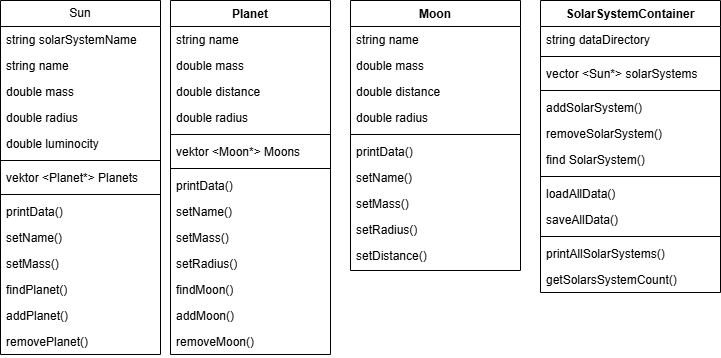

The diagram above was exported from draw.io. Its source (the exported page's mxGraphModel, read from the mxfile embedded in the PNG):
<mxGraphModel dx="514" dy="586" grid="1" gridSize="10" guides="1" tooltips="1" connect="1" arrows="1" fold="1" page="1" pageScale="1" pageWidth="827" pageHeight="1169" math="0" shadow="0">
  <root>
    <mxCell id="0" />
    <mxCell id="1" parent="0" />
    <mxCell id="JwodquhQEjTWOHO2Cq9F-1" value="Sun" style="swimlane;fontStyle=0;childLayout=stackLayout;horizontal=1;startSize=26;fillColor=none;horizontalStack=0;resizeParent=1;resizeParentMax=0;resizeLast=0;collapsible=1;marginBottom=0;whiteSpace=wrap;html=1;" parent="1" vertex="1">
      <mxGeometry x="20" y="60" width="160" height="354" as="geometry" />
    </mxCell>
    <mxCell id="JwodquhQEjTWOHO2Cq9F-14" value="string solarSystemName" style="text;strokeColor=none;fillColor=none;align=left;verticalAlign=top;spacingLeft=4;spacingRight=4;overflow=hidden;rotatable=0;points=[[0,0.5],[1,0.5]];portConstraint=eastwest;whiteSpace=wrap;html=1;" parent="JwodquhQEjTWOHO2Cq9F-1" vertex="1">
      <mxGeometry y="26" width="160" height="26" as="geometry" />
    </mxCell>
    <mxCell id="JwodquhQEjTWOHO2Cq9F-2" value="string name&lt;div&gt;&lt;br&gt;&lt;/div&gt;" style="text;strokeColor=none;fillColor=none;align=left;verticalAlign=top;spacingLeft=4;spacingRight=4;overflow=hidden;rotatable=0;points=[[0,0.5],[1,0.5]];portConstraint=eastwest;whiteSpace=wrap;html=1;" parent="JwodquhQEjTWOHO2Cq9F-1" vertex="1">
      <mxGeometry y="52" width="160" height="26" as="geometry" />
    </mxCell>
    <mxCell id="JwodquhQEjTWOHO2Cq9F-3" value="double mass" style="text;strokeColor=none;fillColor=none;align=left;verticalAlign=top;spacingLeft=4;spacingRight=4;overflow=hidden;rotatable=0;points=[[0,0.5],[1,0.5]];portConstraint=eastwest;whiteSpace=wrap;html=1;" parent="JwodquhQEjTWOHO2Cq9F-1" vertex="1">
      <mxGeometry y="78" width="160" height="26" as="geometry" />
    </mxCell>
    <mxCell id="JwodquhQEjTWOHO2Cq9F-4" value="double radius" style="text;strokeColor=none;fillColor=none;align=left;verticalAlign=top;spacingLeft=4;spacingRight=4;overflow=hidden;rotatable=0;points=[[0,0.5],[1,0.5]];portConstraint=eastwest;whiteSpace=wrap;html=1;" parent="JwodquhQEjTWOHO2Cq9F-1" vertex="1">
      <mxGeometry y="104" width="160" height="26" as="geometry" />
    </mxCell>
    <mxCell id="JwodquhQEjTWOHO2Cq9F-5" value="double luminocity" style="text;strokeColor=none;fillColor=none;align=left;verticalAlign=top;spacingLeft=4;spacingRight=4;overflow=hidden;rotatable=0;points=[[0,0.5],[1,0.5]];portConstraint=eastwest;whiteSpace=wrap;html=1;" parent="JwodquhQEjTWOHO2Cq9F-1" vertex="1">
      <mxGeometry y="130" width="160" height="26" as="geometry" />
    </mxCell>
    <mxCell id="JwodquhQEjTWOHO2Cq9F-7" value="" style="line;strokeWidth=1;fillColor=none;align=left;verticalAlign=middle;spacingTop=-1;spacingLeft=3;spacingRight=3;rotatable=0;labelPosition=right;points=[];portConstraint=eastwest;strokeColor=inherit;" parent="JwodquhQEjTWOHO2Cq9F-1" vertex="1">
      <mxGeometry y="156" width="160" height="8" as="geometry" />
    </mxCell>
    <mxCell id="JwodquhQEjTWOHO2Cq9F-6" value="vektor &amp;lt;Planet*&amp;gt; Planets" style="text;strokeColor=none;fillColor=none;align=left;verticalAlign=top;spacingLeft=4;spacingRight=4;overflow=hidden;rotatable=0;points=[[0,0.5],[1,0.5]];portConstraint=eastwest;whiteSpace=wrap;html=1;" parent="JwodquhQEjTWOHO2Cq9F-1" vertex="1">
      <mxGeometry y="164" width="160" height="26" as="geometry" />
    </mxCell>
    <mxCell id="JwodquhQEjTWOHO2Cq9F-9" value="" style="line;strokeWidth=1;fillColor=none;align=left;verticalAlign=middle;spacingTop=-1;spacingLeft=3;spacingRight=3;rotatable=0;labelPosition=right;points=[];portConstraint=eastwest;strokeColor=inherit;" parent="JwodquhQEjTWOHO2Cq9F-1" vertex="1">
      <mxGeometry y="190" width="160" height="8" as="geometry" />
    </mxCell>
    <mxCell id="JwodquhQEjTWOHO2Cq9F-8" value="printData()" style="text;strokeColor=none;fillColor=none;align=left;verticalAlign=top;spacingLeft=4;spacingRight=4;overflow=hidden;rotatable=0;points=[[0,0.5],[1,0.5]];portConstraint=eastwest;whiteSpace=wrap;html=1;" parent="JwodquhQEjTWOHO2Cq9F-1" vertex="1">
      <mxGeometry y="198" width="160" height="26" as="geometry" />
    </mxCell>
    <mxCell id="JwodquhQEjTWOHO2Cq9F-10" value="setName()" style="text;strokeColor=none;fillColor=none;align=left;verticalAlign=top;spacingLeft=4;spacingRight=4;overflow=hidden;rotatable=0;points=[[0,0.5],[1,0.5]];portConstraint=eastwest;whiteSpace=wrap;html=1;" parent="JwodquhQEjTWOHO2Cq9F-1" vertex="1">
      <mxGeometry y="224" width="160" height="26" as="geometry" />
    </mxCell>
    <mxCell id="JwodquhQEjTWOHO2Cq9F-11" value="setMass()" style="text;strokeColor=none;fillColor=none;align=left;verticalAlign=top;spacingLeft=4;spacingRight=4;overflow=hidden;rotatable=0;points=[[0,0.5],[1,0.5]];portConstraint=eastwest;whiteSpace=wrap;html=1;" parent="JwodquhQEjTWOHO2Cq9F-1" vertex="1">
      <mxGeometry y="250" width="160" height="26" as="geometry" />
    </mxCell>
    <mxCell id="JwodquhQEjTWOHO2Cq9F-15" value="findPlanet()" style="text;strokeColor=none;fillColor=none;align=left;verticalAlign=top;spacingLeft=4;spacingRight=4;overflow=hidden;rotatable=0;points=[[0,0.5],[1,0.5]];portConstraint=eastwest;whiteSpace=wrap;html=1;" parent="JwodquhQEjTWOHO2Cq9F-1" vertex="1">
      <mxGeometry y="276" width="160" height="26" as="geometry" />
    </mxCell>
    <mxCell id="JwodquhQEjTWOHO2Cq9F-12" value="addPlanet()" style="text;strokeColor=none;fillColor=none;align=left;verticalAlign=top;spacingLeft=4;spacingRight=4;overflow=hidden;rotatable=0;points=[[0,0.5],[1,0.5]];portConstraint=eastwest;whiteSpace=wrap;html=1;" parent="JwodquhQEjTWOHO2Cq9F-1" vertex="1">
      <mxGeometry y="302" width="160" height="26" as="geometry" />
    </mxCell>
    <mxCell id="JwodquhQEjTWOHO2Cq9F-13" value="removePlanet()" style="text;strokeColor=none;fillColor=none;align=left;verticalAlign=top;spacingLeft=4;spacingRight=4;overflow=hidden;rotatable=0;points=[[0,0.5],[1,0.5]];portConstraint=eastwest;whiteSpace=wrap;html=1;" parent="JwodquhQEjTWOHO2Cq9F-1" vertex="1">
      <mxGeometry y="328" width="160" height="26" as="geometry" />
    </mxCell>
    <mxCell id="JwodquhQEjTWOHO2Cq9F-16" value="Planet" style="swimlane;fontStyle=1;align=center;verticalAlign=top;childLayout=stackLayout;horizontal=1;startSize=26;horizontalStack=0;resizeParent=1;resizeParentMax=0;resizeLast=0;collapsible=1;marginBottom=0;whiteSpace=wrap;html=1;" parent="1" vertex="1">
      <mxGeometry x="190" y="60" width="160" height="354" as="geometry" />
    </mxCell>
    <mxCell id="JwodquhQEjTWOHO2Cq9F-17" value="string name" style="text;strokeColor=none;fillColor=none;align=left;verticalAlign=top;spacingLeft=4;spacingRight=4;overflow=hidden;rotatable=0;points=[[0,0.5],[1,0.5]];portConstraint=eastwest;whiteSpace=wrap;html=1;" parent="JwodquhQEjTWOHO2Cq9F-16" vertex="1">
      <mxGeometry y="26" width="160" height="26" as="geometry" />
    </mxCell>
    <mxCell id="JwodquhQEjTWOHO2Cq9F-20" value="double mass" style="text;strokeColor=none;fillColor=none;align=left;verticalAlign=top;spacingLeft=4;spacingRight=4;overflow=hidden;rotatable=0;points=[[0,0.5],[1,0.5]];portConstraint=eastwest;whiteSpace=wrap;html=1;" parent="JwodquhQEjTWOHO2Cq9F-16" vertex="1">
      <mxGeometry y="52" width="160" height="26" as="geometry" />
    </mxCell>
    <mxCell id="JwodquhQEjTWOHO2Cq9F-21" value="double distance" style="text;strokeColor=none;fillColor=none;align=left;verticalAlign=top;spacingLeft=4;spacingRight=4;overflow=hidden;rotatable=0;points=[[0,0.5],[1,0.5]];portConstraint=eastwest;whiteSpace=wrap;html=1;" parent="JwodquhQEjTWOHO2Cq9F-16" vertex="1">
      <mxGeometry y="78" width="160" height="26" as="geometry" />
    </mxCell>
    <mxCell id="JwodquhQEjTWOHO2Cq9F-22" value="double radius" style="text;strokeColor=none;fillColor=none;align=left;verticalAlign=top;spacingLeft=4;spacingRight=4;overflow=hidden;rotatable=0;points=[[0,0.5],[1,0.5]];portConstraint=eastwest;whiteSpace=wrap;html=1;" parent="JwodquhQEjTWOHO2Cq9F-16" vertex="1">
      <mxGeometry y="104" width="160" height="26" as="geometry" />
    </mxCell>
    <mxCell id="JwodquhQEjTWOHO2Cq9F-18" value="" style="line;strokeWidth=1;fillColor=none;align=left;verticalAlign=middle;spacingTop=-1;spacingLeft=3;spacingRight=3;rotatable=0;labelPosition=right;points=[];portConstraint=eastwest;strokeColor=inherit;" parent="JwodquhQEjTWOHO2Cq9F-16" vertex="1">
      <mxGeometry y="130" width="160" height="8" as="geometry" />
    </mxCell>
    <mxCell id="JwodquhQEjTWOHO2Cq9F-19" value="vektor &amp;lt;Moon*&amp;gt; Moons" style="text;strokeColor=none;fillColor=none;align=left;verticalAlign=top;spacingLeft=4;spacingRight=4;overflow=hidden;rotatable=0;points=[[0,0.5],[1,0.5]];portConstraint=eastwest;whiteSpace=wrap;html=1;" parent="JwodquhQEjTWOHO2Cq9F-16" vertex="1">
      <mxGeometry y="138" width="160" height="26" as="geometry" />
    </mxCell>
    <mxCell id="JwodquhQEjTWOHO2Cq9F-24" value="" style="line;strokeWidth=1;fillColor=none;align=left;verticalAlign=middle;spacingTop=-1;spacingLeft=3;spacingRight=3;rotatable=0;labelPosition=right;points=[];portConstraint=eastwest;strokeColor=inherit;" parent="JwodquhQEjTWOHO2Cq9F-16" vertex="1">
      <mxGeometry y="164" width="160" height="8" as="geometry" />
    </mxCell>
    <mxCell id="JwodquhQEjTWOHO2Cq9F-23" value="printData()" style="text;strokeColor=none;fillColor=none;align=left;verticalAlign=top;spacingLeft=4;spacingRight=4;overflow=hidden;rotatable=0;points=[[0,0.5],[1,0.5]];portConstraint=eastwest;whiteSpace=wrap;html=1;" parent="JwodquhQEjTWOHO2Cq9F-16" vertex="1">
      <mxGeometry y="172" width="160" height="26" as="geometry" />
    </mxCell>
    <mxCell id="JwodquhQEjTWOHO2Cq9F-25" value="setName()" style="text;strokeColor=none;fillColor=none;align=left;verticalAlign=top;spacingLeft=4;spacingRight=4;overflow=hidden;rotatable=0;points=[[0,0.5],[1,0.5]];portConstraint=eastwest;whiteSpace=wrap;html=1;" parent="JwodquhQEjTWOHO2Cq9F-16" vertex="1">
      <mxGeometry y="198" width="160" height="26" as="geometry" />
    </mxCell>
    <mxCell id="JwodquhQEjTWOHO2Cq9F-26" value="setMass()" style="text;strokeColor=none;fillColor=none;align=left;verticalAlign=top;spacingLeft=4;spacingRight=4;overflow=hidden;rotatable=0;points=[[0,0.5],[1,0.5]];portConstraint=eastwest;whiteSpace=wrap;html=1;" parent="JwodquhQEjTWOHO2Cq9F-16" vertex="1">
      <mxGeometry y="224" width="160" height="26" as="geometry" />
    </mxCell>
    <mxCell id="JwodquhQEjTWOHO2Cq9F-27" value="setRadius()" style="text;strokeColor=none;fillColor=none;align=left;verticalAlign=top;spacingLeft=4;spacingRight=4;overflow=hidden;rotatable=0;points=[[0,0.5],[1,0.5]];portConstraint=eastwest;whiteSpace=wrap;html=1;" parent="JwodquhQEjTWOHO2Cq9F-16" vertex="1">
      <mxGeometry y="250" width="160" height="26" as="geometry" />
    </mxCell>
    <mxCell id="JwodquhQEjTWOHO2Cq9F-30" value="findMoon()" style="text;strokeColor=none;fillColor=none;align=left;verticalAlign=top;spacingLeft=4;spacingRight=4;overflow=hidden;rotatable=0;points=[[0,0.5],[1,0.5]];portConstraint=eastwest;whiteSpace=wrap;html=1;" parent="JwodquhQEjTWOHO2Cq9F-16" vertex="1">
      <mxGeometry y="276" width="160" height="26" as="geometry" />
    </mxCell>
    <mxCell id="JwodquhQEjTWOHO2Cq9F-28" value="addMoon()" style="text;strokeColor=none;fillColor=none;align=left;verticalAlign=top;spacingLeft=4;spacingRight=4;overflow=hidden;rotatable=0;points=[[0,0.5],[1,0.5]];portConstraint=eastwest;whiteSpace=wrap;html=1;" parent="JwodquhQEjTWOHO2Cq9F-16" vertex="1">
      <mxGeometry y="302" width="160" height="26" as="geometry" />
    </mxCell>
    <mxCell id="JwodquhQEjTWOHO2Cq9F-29" value="removeMoon()" style="text;strokeColor=none;fillColor=none;align=left;verticalAlign=top;spacingLeft=4;spacingRight=4;overflow=hidden;rotatable=0;points=[[0,0.5],[1,0.5]];portConstraint=eastwest;whiteSpace=wrap;html=1;" parent="JwodquhQEjTWOHO2Cq9F-16" vertex="1">
      <mxGeometry y="328" width="160" height="26" as="geometry" />
    </mxCell>
    <mxCell id="JwodquhQEjTWOHO2Cq9F-31" value="Moon" style="swimlane;fontStyle=1;align=center;verticalAlign=top;childLayout=stackLayout;horizontal=1;startSize=26;horizontalStack=0;resizeParent=1;resizeParentMax=0;resizeLast=0;collapsible=1;marginBottom=0;whiteSpace=wrap;html=1;" parent="1" vertex="1">
      <mxGeometry x="370" y="60" width="170" height="270" as="geometry" />
    </mxCell>
    <mxCell id="JwodquhQEjTWOHO2Cq9F-32" value="string name" style="text;strokeColor=none;fillColor=none;align=left;verticalAlign=top;spacingLeft=4;spacingRight=4;overflow=hidden;rotatable=0;points=[[0,0.5],[1,0.5]];portConstraint=eastwest;whiteSpace=wrap;html=1;" parent="JwodquhQEjTWOHO2Cq9F-31" vertex="1">
      <mxGeometry y="26" width="170" height="26" as="geometry" />
    </mxCell>
    <mxCell id="JwodquhQEjTWOHO2Cq9F-35" value="double mass" style="text;strokeColor=none;fillColor=none;align=left;verticalAlign=top;spacingLeft=4;spacingRight=4;overflow=hidden;rotatable=0;points=[[0,0.5],[1,0.5]];portConstraint=eastwest;whiteSpace=wrap;html=1;" parent="JwodquhQEjTWOHO2Cq9F-31" vertex="1">
      <mxGeometry y="52" width="170" height="26" as="geometry" />
    </mxCell>
    <mxCell id="JwodquhQEjTWOHO2Cq9F-36" value="double distance" style="text;strokeColor=none;fillColor=none;align=left;verticalAlign=top;spacingLeft=4;spacingRight=4;overflow=hidden;rotatable=0;points=[[0,0.5],[1,0.5]];portConstraint=eastwest;whiteSpace=wrap;html=1;" parent="JwodquhQEjTWOHO2Cq9F-31" vertex="1">
      <mxGeometry y="78" width="170" height="26" as="geometry" />
    </mxCell>
    <mxCell id="JwodquhQEjTWOHO2Cq9F-37" value="double radius" style="text;strokeColor=none;fillColor=none;align=left;verticalAlign=top;spacingLeft=4;spacingRight=4;overflow=hidden;rotatable=0;points=[[0,0.5],[1,0.5]];portConstraint=eastwest;whiteSpace=wrap;html=1;" parent="JwodquhQEjTWOHO2Cq9F-31" vertex="1">
      <mxGeometry y="104" width="170" height="26" as="geometry" />
    </mxCell>
    <mxCell id="JwodquhQEjTWOHO2Cq9F-33" value="" style="line;strokeWidth=1;fillColor=none;align=left;verticalAlign=middle;spacingTop=-1;spacingLeft=3;spacingRight=3;rotatable=0;labelPosition=right;points=[];portConstraint=eastwest;strokeColor=inherit;" parent="JwodquhQEjTWOHO2Cq9F-31" vertex="1">
      <mxGeometry y="130" width="170" height="8" as="geometry" />
    </mxCell>
    <mxCell id="JwodquhQEjTWOHO2Cq9F-34" value="printData()" style="text;strokeColor=none;fillColor=none;align=left;verticalAlign=top;spacingLeft=4;spacingRight=4;overflow=hidden;rotatable=0;points=[[0,0.5],[1,0.5]];portConstraint=eastwest;whiteSpace=wrap;html=1;" parent="JwodquhQEjTWOHO2Cq9F-31" vertex="1">
      <mxGeometry y="138" width="170" height="26" as="geometry" />
    </mxCell>
    <mxCell id="JwodquhQEjTWOHO2Cq9F-38" value="setName()" style="text;strokeColor=none;fillColor=none;align=left;verticalAlign=top;spacingLeft=4;spacingRight=4;overflow=hidden;rotatable=0;points=[[0,0.5],[1,0.5]];portConstraint=eastwest;whiteSpace=wrap;html=1;" parent="JwodquhQEjTWOHO2Cq9F-31" vertex="1">
      <mxGeometry y="164" width="170" height="26" as="geometry" />
    </mxCell>
    <mxCell id="JwodquhQEjTWOHO2Cq9F-39" value="setMass()" style="text;strokeColor=none;fillColor=none;align=left;verticalAlign=top;spacingLeft=4;spacingRight=4;overflow=hidden;rotatable=0;points=[[0,0.5],[1,0.5]];portConstraint=eastwest;whiteSpace=wrap;html=1;" parent="JwodquhQEjTWOHO2Cq9F-31" vertex="1">
      <mxGeometry y="190" width="170" height="26" as="geometry" />
    </mxCell>
    <mxCell id="JwodquhQEjTWOHO2Cq9F-41" value="setRadius()" style="text;strokeColor=none;fillColor=none;align=left;verticalAlign=top;spacingLeft=4;spacingRight=4;overflow=hidden;rotatable=0;points=[[0,0.5],[1,0.5]];portConstraint=eastwest;whiteSpace=wrap;html=1;" parent="JwodquhQEjTWOHO2Cq9F-31" vertex="1">
      <mxGeometry y="216" width="170" height="26" as="geometry" />
    </mxCell>
    <mxCell id="JwodquhQEjTWOHO2Cq9F-42" value="setDistance()" style="text;strokeColor=none;fillColor=none;align=left;verticalAlign=top;spacingLeft=4;spacingRight=4;overflow=hidden;rotatable=0;points=[[0,0.5],[1,0.5]];portConstraint=eastwest;whiteSpace=wrap;html=1;" parent="JwodquhQEjTWOHO2Cq9F-31" vertex="1">
      <mxGeometry y="242" width="170" height="28" as="geometry" />
    </mxCell>
    <mxCell id="JwodquhQEjTWOHO2Cq9F-45" value="SolarSystemContainer" style="swimlane;fontStyle=1;align=center;verticalAlign=top;childLayout=stackLayout;horizontal=1;startSize=26;horizontalStack=0;resizeParent=1;resizeParentMax=0;resizeLast=0;collapsible=1;marginBottom=0;whiteSpace=wrap;html=1;" parent="1" vertex="1">
      <mxGeometry x="560" y="60" width="180" height="292" as="geometry" />
    </mxCell>
    <mxCell id="JwodquhQEjTWOHO2Cq9F-48" value="string dataDirectory" style="text;strokeColor=none;fillColor=none;align=left;verticalAlign=top;spacingLeft=4;spacingRight=4;overflow=hidden;rotatable=0;points=[[0,0.5],[1,0.5]];portConstraint=eastwest;whiteSpace=wrap;html=1;" parent="JwodquhQEjTWOHO2Cq9F-45" vertex="1">
      <mxGeometry y="26" width="180" height="26" as="geometry" />
    </mxCell>
    <mxCell id="JwodquhQEjTWOHO2Cq9F-47" value="" style="line;strokeWidth=1;fillColor=none;align=left;verticalAlign=middle;spacingTop=-1;spacingLeft=3;spacingRight=3;rotatable=0;labelPosition=right;points=[];portConstraint=eastwest;strokeColor=inherit;" parent="JwodquhQEjTWOHO2Cq9F-45" vertex="1">
      <mxGeometry y="52" width="180" height="8" as="geometry" />
    </mxCell>
    <mxCell id="JwodquhQEjTWOHO2Cq9F-46" value="vector &amp;lt;Sun*&amp;gt; solarSystems" style="text;strokeColor=none;fillColor=none;align=left;verticalAlign=top;spacingLeft=4;spacingRight=4;overflow=hidden;rotatable=0;points=[[0,0.5],[1,0.5]];portConstraint=eastwest;whiteSpace=wrap;html=1;" parent="JwodquhQEjTWOHO2Cq9F-45" vertex="1">
      <mxGeometry y="60" width="180" height="26" as="geometry" />
    </mxCell>
    <mxCell id="JwodquhQEjTWOHO2Cq9F-50" value="" style="line;strokeWidth=1;fillColor=none;align=left;verticalAlign=middle;spacingTop=-1;spacingLeft=3;spacingRight=3;rotatable=0;labelPosition=right;points=[];portConstraint=eastwest;strokeColor=inherit;" parent="JwodquhQEjTWOHO2Cq9F-45" vertex="1">
      <mxGeometry y="86" width="180" height="8" as="geometry" />
    </mxCell>
    <mxCell id="JwodquhQEjTWOHO2Cq9F-49" value="addSolarSystem()" style="text;strokeColor=none;fillColor=none;align=left;verticalAlign=top;spacingLeft=4;spacingRight=4;overflow=hidden;rotatable=0;points=[[0,0.5],[1,0.5]];portConstraint=eastwest;whiteSpace=wrap;html=1;" parent="JwodquhQEjTWOHO2Cq9F-45" vertex="1">
      <mxGeometry y="94" width="180" height="26" as="geometry" />
    </mxCell>
    <mxCell id="JwodquhQEjTWOHO2Cq9F-51" value="removeSolarSystem()" style="text;strokeColor=none;fillColor=none;align=left;verticalAlign=top;spacingLeft=4;spacingRight=4;overflow=hidden;rotatable=0;points=[[0,0.5],[1,0.5]];portConstraint=eastwest;whiteSpace=wrap;html=1;" parent="JwodquhQEjTWOHO2Cq9F-45" vertex="1">
      <mxGeometry y="120" width="180" height="26" as="geometry" />
    </mxCell>
    <mxCell id="JwodquhQEjTWOHO2Cq9F-52" value="find SolarSystem()" style="text;strokeColor=none;fillColor=none;align=left;verticalAlign=top;spacingLeft=4;spacingRight=4;overflow=hidden;rotatable=0;points=[[0,0.5],[1,0.5]];portConstraint=eastwest;whiteSpace=wrap;html=1;" parent="JwodquhQEjTWOHO2Cq9F-45" vertex="1">
      <mxGeometry y="146" width="180" height="26" as="geometry" />
    </mxCell>
    <mxCell id="JwodquhQEjTWOHO2Cq9F-53" value="" style="line;strokeWidth=1;fillColor=none;align=left;verticalAlign=middle;spacingTop=-1;spacingLeft=3;spacingRight=3;rotatable=0;labelPosition=right;points=[];portConstraint=eastwest;strokeColor=inherit;" parent="JwodquhQEjTWOHO2Cq9F-45" vertex="1">
      <mxGeometry y="172" width="180" height="8" as="geometry" />
    </mxCell>
    <mxCell id="JwodquhQEjTWOHO2Cq9F-54" value="loadAllData()" style="text;strokeColor=none;fillColor=none;align=left;verticalAlign=top;spacingLeft=4;spacingRight=4;overflow=hidden;rotatable=0;points=[[0,0.5],[1,0.5]];portConstraint=eastwest;whiteSpace=wrap;html=1;" parent="JwodquhQEjTWOHO2Cq9F-45" vertex="1">
      <mxGeometry y="180" width="180" height="26" as="geometry" />
    </mxCell>
    <mxCell id="JwodquhQEjTWOHO2Cq9F-55" value="saveAllData()" style="text;strokeColor=none;fillColor=none;align=left;verticalAlign=top;spacingLeft=4;spacingRight=4;overflow=hidden;rotatable=0;points=[[0,0.5],[1,0.5]];portConstraint=eastwest;whiteSpace=wrap;html=1;" parent="JwodquhQEjTWOHO2Cq9F-45" vertex="1">
      <mxGeometry y="206" width="180" height="26" as="geometry" />
    </mxCell>
    <mxCell id="JwodquhQEjTWOHO2Cq9F-57" value="" style="line;strokeWidth=1;fillColor=none;align=left;verticalAlign=middle;spacingTop=-1;spacingLeft=3;spacingRight=3;rotatable=0;labelPosition=right;points=[];portConstraint=eastwest;strokeColor=inherit;" parent="JwodquhQEjTWOHO2Cq9F-45" vertex="1">
      <mxGeometry y="232" width="180" height="8" as="geometry" />
    </mxCell>
    <mxCell id="JwodquhQEjTWOHO2Cq9F-56" value="printAllSolarSystems()" style="text;strokeColor=none;fillColor=none;align=left;verticalAlign=top;spacingLeft=4;spacingRight=4;overflow=hidden;rotatable=0;points=[[0,0.5],[1,0.5]];portConstraint=eastwest;whiteSpace=wrap;html=1;" parent="JwodquhQEjTWOHO2Cq9F-45" vertex="1">
      <mxGeometry y="240" width="180" height="26" as="geometry" />
    </mxCell>
    <mxCell id="JwodquhQEjTWOHO2Cq9F-59" value="getSolarsSystemCount()" style="text;strokeColor=none;fillColor=none;align=left;verticalAlign=top;spacingLeft=4;spacingRight=4;overflow=hidden;rotatable=0;points=[[0,0.5],[1,0.5]];portConstraint=eastwest;whiteSpace=wrap;html=1;" parent="JwodquhQEjTWOHO2Cq9F-45" vertex="1">
      <mxGeometry y="266" width="180" height="26" as="geometry" />
    </mxCell>
  </root>
</mxGraphModel>